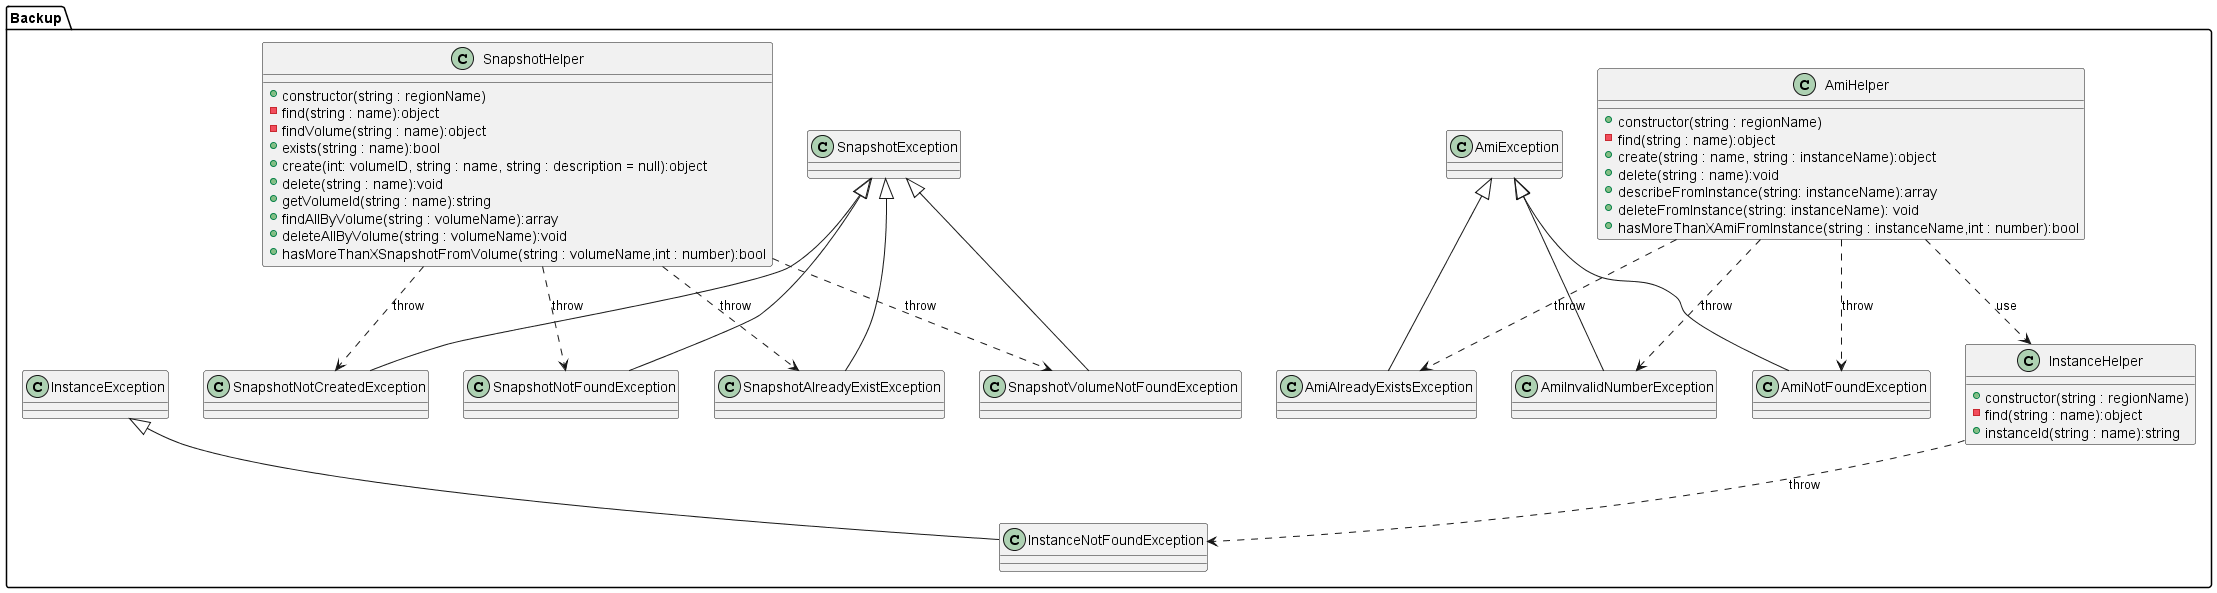

The diagram above was rendered by PlantUML. Its source (embedded in the PNG):
@startuml
'https://plantuml.com/class-diagram

package "Backup"{
    'classes and interfaces
    class AmiHelper{
        +constructor(string : regionName)
        -find(string : name):object
        +create(string : name, string : instanceName):object
        +delete(string : name):void
        +describeFromInstance(string: instanceName):array
        +deleteFromInstance(string: instanceName): void
        +hasMoreThanXAmiFromInstance(string : instanceName,int : number):bool
    }

    class SnapshotHelper{
        +constructor(string : regionName)
        -find(string : name):object
        -findVolume(string : name):object
        +exists(string : name):bool
        +create(int: volumeID, string : name, string : description = null):object
        +delete(string : name):void
        +getVolumeId(string : name):string
        +findAllByVolume(string : volumeName):array
        +deleteAllByVolume(string : volumeName):void
        +hasMoreThanXSnapshotFromVolume(string : volumeName,int : number):bool
    }

    class InstanceHelper{
        +constructor(string : regionName)
        -find(string : name):object
        +instanceId(string : name):string

    }

    class AmiException{}
    class AmiAlreadyExistsException{}
    class AmiNotFoundException{}
    class AmiInvalidNumberException{}

    class SnapshotException{}
    class SnapshotNotFoundException{}
    class SnapshotAlreadyExistException{}
    class SnapshotNotCreatedException{}
    class SnapshotVolumeNotFoundException{}

    class InstanceException
    class InstanceNotFoundException

    'relations

    AmiException <|-- AmiAlreadyExistsException
    AmiException <|-- AmiNotFoundException
    AmiException <|-- AmiInvalidNumberException

    AmiHelper ..> AmiAlreadyExistsException :throw
    AmiHelper ..> AmiNotFoundException :throw
    AmiHelper ..> AmiInvalidNumberException :throw

    AmiHelper ..> InstanceHelper :use
    InstanceException <|-- InstanceNotFoundException
    InstanceHelper ..> InstanceNotFoundException :throw

    SnapshotException <|-- SnapshotNotFoundException
    SnapshotException <|-- SnapshotAlreadyExistException
    SnapshotException <|-- SnapshotNotCreatedException
    SnapshotException <|-- SnapshotVolumeNotFoundException

    SnapshotHelper ..> SnapshotNotCreatedException :throw
    SnapshotHelper ..> SnapshotVolumeNotFoundException :throw
    SnapshotHelper ..> SnapshotAlreadyExistException :throw
    SnapshotHelper ..> SnapshotNotFoundException :throw

@enduml